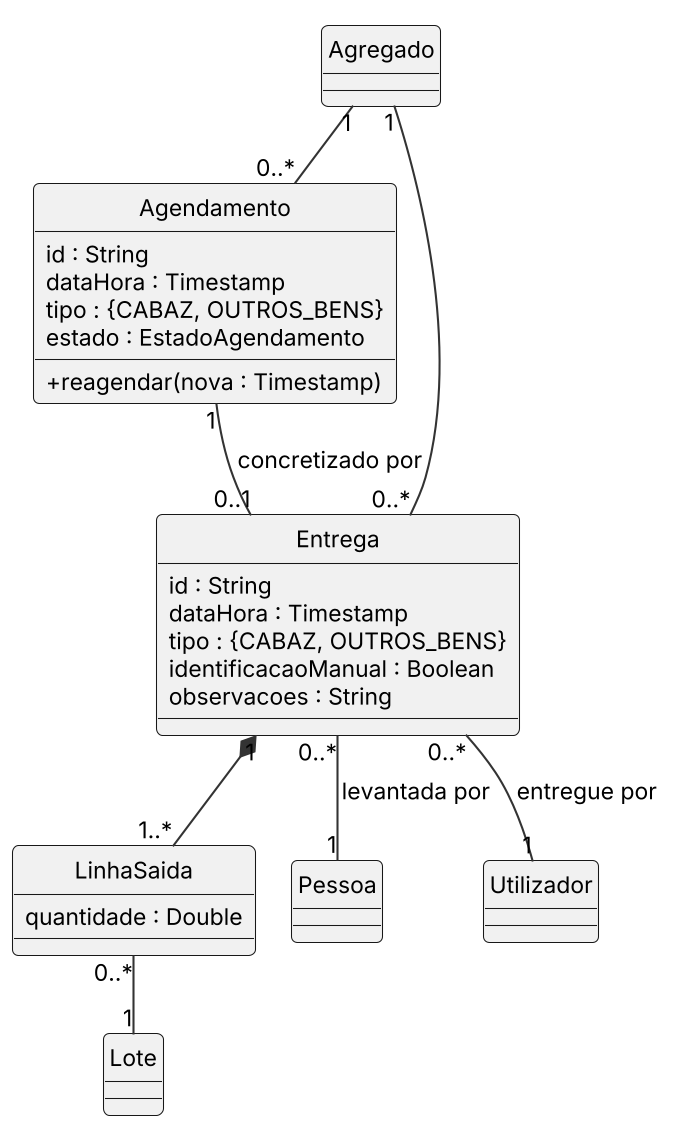

The diagram above was rendered by PlantUML. Its source (embedded in the PNG):
@startuml
!include _estilo.iuml
hide circle
skinparam classAttributeIconSize 0
class Agendamento {
  id : String
  dataHora : Timestamp
  tipo : {CABAZ, OUTROS_BENS}
  estado : EstadoAgendamento
  +reagendar(nova : Timestamp)
}
class Entrega {
  id : String
  dataHora : Timestamp
  tipo : {CABAZ, OUTROS_BENS}
  identificacaoManual : Boolean
  observacoes : String
}
class LinhaSaida {
  quantidade : Double
}
class Agregado
class Pessoa
class Utilizador
class Lote
Agregado "1" -- "0..*" Agendamento
Agendamento "1" -- "0..1" Entrega : concretizado por >
Agregado "1" -- "0..*" Entrega
Entrega "0..*" -- "1" Pessoa : levantada por >
Entrega "0..*" -- "1" Utilizador : entregue por >
Entrega "1" *-- "1..*" LinhaSaida
LinhaSaida "0..*" -- "1" Lote
@enduml